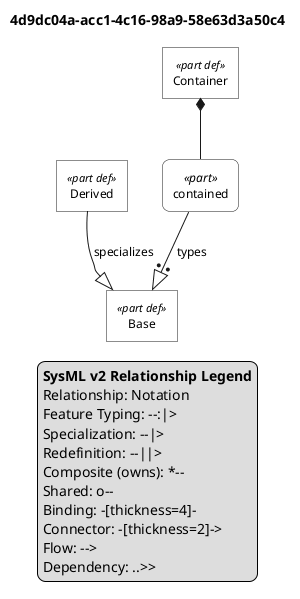

The diagram above was rendered by PlantUML. Its source (embedded in the PNG):
@startuml

skinparam monochrome true
skinparam wrapWidth 300
skinparam defaultFontSize 12
skinparam defaultFontName Helvetica

' Definitions: sharp corners, plain background
skinparam rectangle<<part def>> {
    RoundCorner 0
    BackgroundColor white
    StereotypeFontSize 11
}
skinparam rectangle<<item def>> {
    RoundCorner 0
    BackgroundColor white
}
skinparam rectangle<<attribute def>> {
    RoundCorner 0
    BackgroundColor white
}
skinparam rectangle<<port def>> {
    RoundCorner 0
    BackgroundColor white
}
skinparam rectangle<<action def>> {
    RoundCorner 0
    BackgroundColor white
}
skinparam rectangle<<state def>> {
    RoundCorner 0
    BackgroundColor white
}
skinparam rectangle<<requirement def>> {
    RoundCorner 0
    BackgroundColor white
}
skinparam rectangle<<view def>> {
    RoundCorner 0
    BackgroundColor white
}
skinparam rectangle<<viewpoint def>> {
    RoundCorner 0
    BackgroundColor white
}
skinparam rectangle<<enumeration def>> {
    RoundCorner 0
    BackgroundColor white
}

' Usages: rounded corners, plain background
skinparam rectangle<<part>> {
    RoundCorner 15
    BackgroundColor white
}
skinparam rectangle<<item>> {
    RoundCorner 15
    BackgroundColor white
}
skinparam rectangle<<attribute>> {
    RoundCorner 15
    BackgroundColor white
}
skinparam rectangle<<port>> {
    RoundCorner 15
    BackgroundColor white
}
skinparam rectangle<<action>> {
    RoundCorner 15
    BackgroundColor white
}
skinparam rectangle<<state>> {
    RoundCorner 15
    BackgroundColor white
}
skinparam rectangle<<requirement>> {
    RoundCorner 15
    BackgroundColor white
}
skinparam rectangle<<view>> {
    RoundCorner 15
    BackgroundColor white
}
skinparam rectangle<<viewpoint>> {
    RoundCorner 15
    BackgroundColor white
}
skinparam rectangle<<enumeration>> {
    RoundCorner 15
    BackgroundColor white
}

' Views as folders
skinparam folder<<view def>> {
    BackgroundColor white
}
skinparam folder<<view>> {
    BackgroundColor white
}

top to bottom direction

title 4d9dc04a-acc1-4c16-98a9-58e63d3a50c4

hide circle

rectangle "Base" as E1 <<part def>>
rectangle "Derived" as E2 <<part def>>
rectangle "Container" as E3 <<part def>>
rectangle "contained" as E4 <<part>>

E2 --|> E1 : specializes
E3 *-- E4
E4 --:|> E1 : types

legend right
  <b>SysML v2 Relationship Legend</b>
  Relationship: Notation
  Feature Typing: --:|>
  Specialization: --|>
  Redefinition: --||>
  Composite (owns): *--
  Shared: o--
  Binding: -[thickness=4]-
  Connector: -[thickness=2]->
  Flow: -->
  Dependency: ..>>
endlegend

@enduml